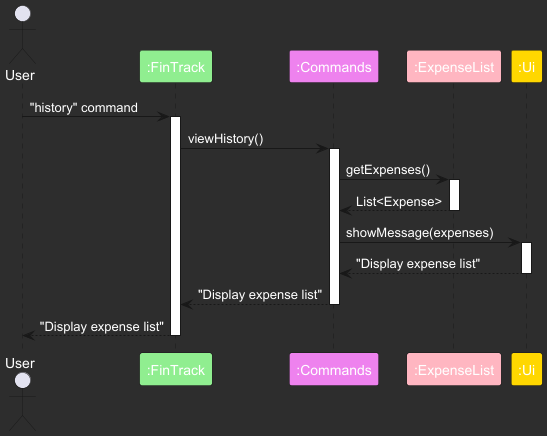

The diagram above was rendered by PlantUML. Its source (embedded in the PNG):
@startuml
skinparam backgroundColor #2d2d2d
skinparam defaultFontColor white
skinparam sequenceReferenceBackgroundColor #f7807c

actor User

participant ":FinTrack" as FinTrack #90EE90
participant ":Commands" as Commands #EE82EE
participant ":ExpenseList" as ExpenseList #FFB6C1
participant ":Ui" as Ui #FFD700

' View History Sequence
User -> FinTrack : "history" command
activate FinTrack
FinTrack -> Commands : viewHistory()
activate Commands
Commands -> ExpenseList : getExpenses()
activate ExpenseList
ExpenseList --> Commands : List<Expense>
deactivate ExpenseList
Commands -> Ui : showMessage(expenses)
activate Ui
' Chain the return message through the activation bars:
Ui --> Commands : "Display expense list"
deactivate Ui
Commands --> FinTrack : "Display expense list"
deactivate Commands
FinTrack --> User : "Display expense list"
deactivate FinTrack

@enduml